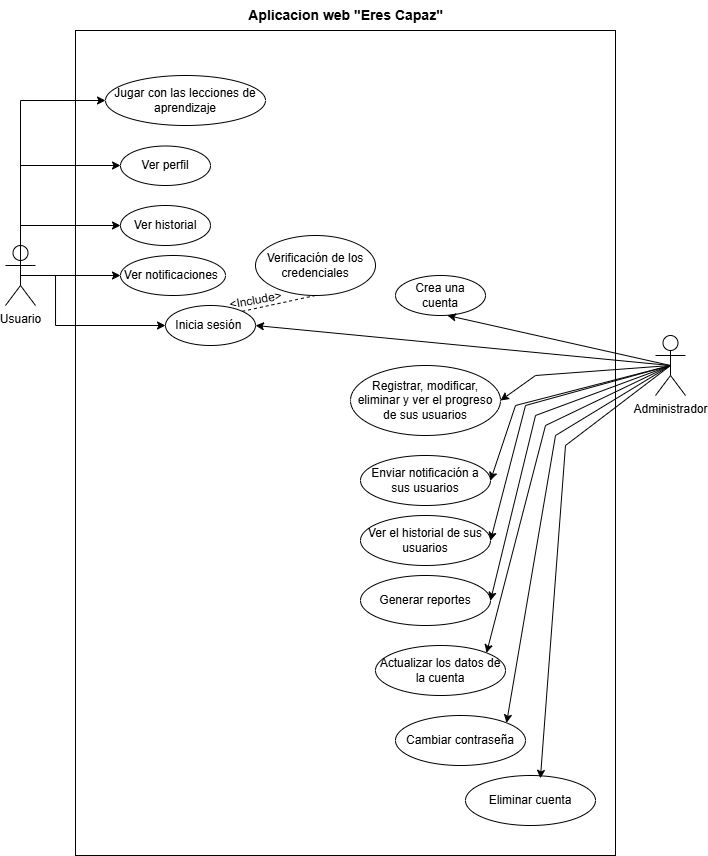

The diagram above was exported from draw.io. Its source (the exported page's mxGraphModel, read from the mxfile embedded in the PNG):
<mxGraphModel dx="147" dy="1730" grid="1" gridSize="10" guides="1" tooltips="1" connect="1" arrows="1" fold="1" page="1" pageScale="1" pageWidth="827" pageHeight="1169" math="0" shadow="0">
  <root>
    <mxCell id="0" />
    <mxCell id="1" parent="0" />
    <mxCell id="0dvLYDpcHsYTJ5OMQYmu-1" value="" style="rounded=0;whiteSpace=wrap;html=1;" vertex="1" parent="1">
      <mxGeometry x="1250" y="-715" width="540" height="825" as="geometry" />
    </mxCell>
    <mxCell id="0dvLYDpcHsYTJ5OMQYmu-6" style="edgeStyle=orthogonalEdgeStyle;rounded=0;orthogonalLoop=1;jettySize=auto;html=1;exitX=0.5;exitY=0.5;exitDx=0;exitDy=0;exitPerimeter=0;" edge="1" parent="1" source="0dvLYDpcHsYTJ5OMQYmu-2" target="0dvLYDpcHsYTJ5OMQYmu-4">
      <mxGeometry relative="1" as="geometry">
        <Array as="points">
          <mxPoint x="1195" y="-580" />
        </Array>
      </mxGeometry>
    </mxCell>
    <mxCell id="0dvLYDpcHsYTJ5OMQYmu-2" value="Usuario" style="shape=umlActor;verticalLabelPosition=bottom;verticalAlign=top;html=1;outlineConnect=0;" vertex="1" parent="1">
      <mxGeometry x="1180" y="-500" width="30" height="60" as="geometry" />
    </mxCell>
    <mxCell id="0dvLYDpcHsYTJ5OMQYmu-3" value="Jugar con las lecciones de aprendizaje" style="ellipse;whiteSpace=wrap;html=1;" vertex="1" parent="1">
      <mxGeometry x="1280" y="-670" width="160" height="50" as="geometry" />
    </mxCell>
    <mxCell id="0dvLYDpcHsYTJ5OMQYmu-4" value="Ver perfil" style="ellipse;whiteSpace=wrap;html=1;" vertex="1" parent="1">
      <mxGeometry x="1295" y="-599.5" width="90" height="39.5" as="geometry" />
    </mxCell>
    <mxCell id="0dvLYDpcHsYTJ5OMQYmu-5" value="Ver historial" style="ellipse;whiteSpace=wrap;html=1;" vertex="1" parent="1">
      <mxGeometry x="1295" y="-540" width="90" height="40" as="geometry" />
    </mxCell>
    <mxCell id="0dvLYDpcHsYTJ5OMQYmu-7" style="edgeStyle=orthogonalEdgeStyle;rounded=0;orthogonalLoop=1;jettySize=auto;html=1;exitX=0.5;exitY=0.5;exitDx=0;exitDy=0;exitPerimeter=0;entryX=0;entryY=0.5;entryDx=0;entryDy=0;" edge="1" parent="1" source="0dvLYDpcHsYTJ5OMQYmu-2" target="0dvLYDpcHsYTJ5OMQYmu-5">
      <mxGeometry relative="1" as="geometry">
        <mxPoint x="1205" y="-510" as="sourcePoint" />
        <mxPoint x="1305" y="-570" as="targetPoint" />
        <Array as="points">
          <mxPoint x="1295" y="-520" />
        </Array>
      </mxGeometry>
    </mxCell>
    <mxCell id="0dvLYDpcHsYTJ5OMQYmu-8" style="edgeStyle=orthogonalEdgeStyle;rounded=0;orthogonalLoop=1;jettySize=auto;html=1;exitX=0.5;exitY=0;exitDx=0;exitDy=0;exitPerimeter=0;entryX=0;entryY=0.5;entryDx=0;entryDy=0;" edge="1" parent="1" source="0dvLYDpcHsYTJ5OMQYmu-2" target="0dvLYDpcHsYTJ5OMQYmu-3">
      <mxGeometry relative="1" as="geometry">
        <mxPoint x="1205" y="-510" as="sourcePoint" />
        <mxPoint x="1305" y="-570" as="targetPoint" />
        <Array as="points">
          <mxPoint x="1195" y="-645" />
        </Array>
      </mxGeometry>
    </mxCell>
    <mxCell id="0dvLYDpcHsYTJ5OMQYmu-9" value="Ver notificaciones&amp;nbsp;" style="ellipse;whiteSpace=wrap;html=1;" vertex="1" parent="1">
      <mxGeometry x="1295" y="-490" width="105" height="40" as="geometry" />
    </mxCell>
    <mxCell id="0dvLYDpcHsYTJ5OMQYmu-10" style="edgeStyle=orthogonalEdgeStyle;rounded=0;orthogonalLoop=1;jettySize=auto;html=1;exitX=0.5;exitY=0.5;exitDx=0;exitDy=0;exitPerimeter=0;" edge="1" parent="1" source="0dvLYDpcHsYTJ5OMQYmu-2" target="0dvLYDpcHsYTJ5OMQYmu-9">
      <mxGeometry relative="1" as="geometry">
        <mxPoint x="1205" y="-510" as="sourcePoint" />
        <mxPoint x="1305" y="-510" as="targetPoint" />
        <Array as="points" />
      </mxGeometry>
    </mxCell>
    <mxCell id="0dvLYDpcHsYTJ5OMQYmu-11" value="Inicia sesión&amp;nbsp;" style="ellipse;whiteSpace=wrap;html=1;" vertex="1" parent="1">
      <mxGeometry x="1340" y="-440" width="90" height="40" as="geometry" />
    </mxCell>
    <mxCell id="0dvLYDpcHsYTJ5OMQYmu-12" style="edgeStyle=orthogonalEdgeStyle;rounded=0;orthogonalLoop=1;jettySize=auto;html=1;exitX=0.5;exitY=0.5;exitDx=0;exitDy=0;exitPerimeter=0;entryX=0;entryY=0.5;entryDx=0;entryDy=0;" edge="1" parent="1" source="0dvLYDpcHsYTJ5OMQYmu-2" target="0dvLYDpcHsYTJ5OMQYmu-11">
      <mxGeometry relative="1" as="geometry">
        <mxPoint x="1205" y="-460" as="sourcePoint" />
        <mxPoint x="1305" y="-460" as="targetPoint" />
        <Array as="points">
          <mxPoint x="1230" y="-470" />
          <mxPoint x="1230" y="-420" />
        </Array>
      </mxGeometry>
    </mxCell>
    <mxCell id="0dvLYDpcHsYTJ5OMQYmu-13" value="Verificación de los credenciales" style="ellipse;whiteSpace=wrap;html=1;" vertex="1" parent="1">
      <mxGeometry x="1430" y="-510" width="120" height="60" as="geometry" />
    </mxCell>
    <mxCell id="0dvLYDpcHsYTJ5OMQYmu-14" value="" style="endArrow=none;dashed=1;html=1;rounded=0;exitX=1;exitY=0;exitDx=0;exitDy=0;entryX=0.5;entryY=1;entryDx=0;entryDy=0;" edge="1" parent="1" source="0dvLYDpcHsYTJ5OMQYmu-11" target="0dvLYDpcHsYTJ5OMQYmu-13">
      <mxGeometry width="50" height="50" relative="1" as="geometry">
        <mxPoint x="1520" y="-450" as="sourcePoint" />
        <mxPoint x="1570" y="-500" as="targetPoint" />
      </mxGeometry>
    </mxCell>
    <mxCell id="0dvLYDpcHsYTJ5OMQYmu-15" value="&amp;lt;Include&amp;gt;" style="text;html=1;align=center;verticalAlign=middle;resizable=0;points=[];autosize=1;strokeColor=none;fillColor=none;rotation=-10;" vertex="1" parent="1">
      <mxGeometry x="1390" y="-460" width="80" height="30" as="geometry" />
    </mxCell>
    <mxCell id="0dvLYDpcHsYTJ5OMQYmu-16" value="Crea una cuenta" style="ellipse;whiteSpace=wrap;html=1;" vertex="1" parent="1">
      <mxGeometry x="1570" y="-470" width="90" height="40" as="geometry" />
    </mxCell>
    <mxCell id="0dvLYDpcHsYTJ5OMQYmu-17" value="Administrador" style="shape=umlActor;verticalLabelPosition=bottom;verticalAlign=top;html=1;outlineConnect=0;" vertex="1" parent="1">
      <mxGeometry x="1830" y="-410" width="30" height="60" as="geometry" />
    </mxCell>
    <mxCell id="0dvLYDpcHsYTJ5OMQYmu-18" value="" style="endArrow=classic;html=1;rounded=0;exitX=0.5;exitY=0.5;exitDx=0;exitDy=0;exitPerimeter=0;entryX=0.578;entryY=1;entryDx=0;entryDy=0;entryPerimeter=0;" edge="1" parent="1" source="0dvLYDpcHsYTJ5OMQYmu-17" target="0dvLYDpcHsYTJ5OMQYmu-16">
      <mxGeometry width="50" height="50" relative="1" as="geometry">
        <mxPoint x="1520" y="-350" as="sourcePoint" />
        <mxPoint x="1570" y="-400" as="targetPoint" />
      </mxGeometry>
    </mxCell>
    <mxCell id="0dvLYDpcHsYTJ5OMQYmu-19" value="" style="endArrow=classic;html=1;rounded=0;entryX=1;entryY=0.5;entryDx=0;entryDy=0;exitX=0.5;exitY=0.5;exitDx=0;exitDy=0;exitPerimeter=0;" edge="1" parent="1" source="0dvLYDpcHsYTJ5OMQYmu-17" target="0dvLYDpcHsYTJ5OMQYmu-11">
      <mxGeometry width="50" height="50" relative="1" as="geometry">
        <mxPoint x="1700" y="-380" as="sourcePoint" />
        <mxPoint x="1520" y="-330" as="targetPoint" />
      </mxGeometry>
    </mxCell>
    <mxCell id="0dvLYDpcHsYTJ5OMQYmu-20" value="Registrar, modificar, eliminar y ver el progreso de sus usuarios" style="ellipse;whiteSpace=wrap;html=1;" vertex="1" parent="1">
      <mxGeometry x="1525" y="-380" width="150" height="70" as="geometry" />
    </mxCell>
    <mxCell id="0dvLYDpcHsYTJ5OMQYmu-21" value="Generar reportes" style="ellipse;whiteSpace=wrap;html=1;" vertex="1" parent="1">
      <mxGeometry x="1535" y="-170" width="130" height="50" as="geometry" />
    </mxCell>
    <mxCell id="0dvLYDpcHsYTJ5OMQYmu-22" value="Ver el historial de sus usuarios" style="ellipse;whiteSpace=wrap;html=1;" vertex="1" parent="1">
      <mxGeometry x="1535" y="-230" width="130" height="50" as="geometry" />
    </mxCell>
    <mxCell id="0dvLYDpcHsYTJ5OMQYmu-23" value="Enviar notificación a sus usuarios" style="ellipse;whiteSpace=wrap;html=1;" vertex="1" parent="1">
      <mxGeometry x="1535" y="-290" width="130" height="50" as="geometry" />
    </mxCell>
    <mxCell id="0dvLYDpcHsYTJ5OMQYmu-24" value="Actualizar los datos de la cuenta" style="ellipse;whiteSpace=wrap;html=1;" vertex="1" parent="1">
      <mxGeometry x="1550" y="-100" width="130" height="50" as="geometry" />
    </mxCell>
    <mxCell id="0dvLYDpcHsYTJ5OMQYmu-25" value="Cambiar contraseña" style="ellipse;whiteSpace=wrap;html=1;" vertex="1" parent="1">
      <mxGeometry x="1570" y="-30" width="130" height="50" as="geometry" />
    </mxCell>
    <mxCell id="0dvLYDpcHsYTJ5OMQYmu-26" value="Eliminar cuenta" style="ellipse;whiteSpace=wrap;html=1;" vertex="1" parent="1">
      <mxGeometry x="1640" y="30" width="130" height="50" as="geometry" />
    </mxCell>
    <mxCell id="0dvLYDpcHsYTJ5OMQYmu-27" value="" style="endArrow=classic;html=1;rounded=0;exitX=0.5;exitY=0.5;exitDx=0;exitDy=0;exitPerimeter=0;entryX=1;entryY=0.5;entryDx=0;entryDy=0;" edge="1" parent="1" source="0dvLYDpcHsYTJ5OMQYmu-17" target="0dvLYDpcHsYTJ5OMQYmu-20">
      <mxGeometry width="50" height="50" relative="1" as="geometry">
        <mxPoint x="1520" y="-250" as="sourcePoint" />
        <mxPoint x="1570" y="-300" as="targetPoint" />
        <Array as="points">
          <mxPoint x="1710" y="-370" />
        </Array>
      </mxGeometry>
    </mxCell>
    <mxCell id="0dvLYDpcHsYTJ5OMQYmu-28" value="" style="endArrow=classic;html=1;rounded=0;exitX=0.5;exitY=0.5;exitDx=0;exitDy=0;exitPerimeter=0;entryX=1;entryY=0.5;entryDx=0;entryDy=0;" edge="1" parent="1" source="0dvLYDpcHsYTJ5OMQYmu-17" target="0dvLYDpcHsYTJ5OMQYmu-23">
      <mxGeometry width="50" height="50" relative="1" as="geometry">
        <mxPoint x="1835" y="-370" as="sourcePoint" />
        <mxPoint x="1685" y="-335" as="targetPoint" />
        <Array as="points">
          <mxPoint x="1690" y="-340" />
        </Array>
      </mxGeometry>
    </mxCell>
    <mxCell id="0dvLYDpcHsYTJ5OMQYmu-29" value="" style="endArrow=classic;html=1;rounded=0;entryX=1;entryY=0.5;entryDx=0;entryDy=0;exitX=0.5;exitY=0.5;exitDx=0;exitDy=0;exitPerimeter=0;" edge="1" parent="1" source="0dvLYDpcHsYTJ5OMQYmu-17" target="0dvLYDpcHsYTJ5OMQYmu-22">
      <mxGeometry width="50" height="50" relative="1" as="geometry">
        <mxPoint x="1820" y="-380" as="sourcePoint" />
        <mxPoint x="1675" y="-255" as="targetPoint" />
        <Array as="points">
          <mxPoint x="1700" y="-340" />
        </Array>
      </mxGeometry>
    </mxCell>
    <mxCell id="0dvLYDpcHsYTJ5OMQYmu-30" value="" style="endArrow=classic;html=1;rounded=0;entryX=1;entryY=0.5;entryDx=0;entryDy=0;exitX=0.5;exitY=0.5;exitDx=0;exitDy=0;exitPerimeter=0;" edge="1" parent="1" source="0dvLYDpcHsYTJ5OMQYmu-17" target="0dvLYDpcHsYTJ5OMQYmu-21">
      <mxGeometry width="50" height="50" relative="1" as="geometry">
        <mxPoint x="1835" y="-370" as="sourcePoint" />
        <mxPoint x="1675" y="-195" as="targetPoint" />
        <Array as="points">
          <mxPoint x="1710" y="-330" />
        </Array>
      </mxGeometry>
    </mxCell>
    <mxCell id="0dvLYDpcHsYTJ5OMQYmu-31" value="" style="endArrow=classic;html=1;rounded=0;entryX=1;entryY=0;entryDx=0;entryDy=0;exitX=0.5;exitY=0.5;exitDx=0;exitDy=0;exitPerimeter=0;" edge="1" parent="1" source="0dvLYDpcHsYTJ5OMQYmu-17" target="0dvLYDpcHsYTJ5OMQYmu-24">
      <mxGeometry width="50" height="50" relative="1" as="geometry">
        <mxPoint x="1820" y="-380" as="sourcePoint" />
        <mxPoint x="1675" y="-135" as="targetPoint" />
        <Array as="points">
          <mxPoint x="1720" y="-320" />
        </Array>
      </mxGeometry>
    </mxCell>
    <mxCell id="0dvLYDpcHsYTJ5OMQYmu-32" value="" style="endArrow=classic;html=1;rounded=0;entryX=1;entryY=0;entryDx=0;entryDy=0;exitX=0.5;exitY=0.5;exitDx=0;exitDy=0;exitPerimeter=0;" edge="1" parent="1" source="0dvLYDpcHsYTJ5OMQYmu-17" target="0dvLYDpcHsYTJ5OMQYmu-25">
      <mxGeometry width="50" height="50" relative="1" as="geometry">
        <mxPoint x="1845" y="-360" as="sourcePoint" />
        <mxPoint x="1670" y="-65" as="targetPoint" />
        <Array as="points">
          <mxPoint x="1730" y="-310" />
        </Array>
      </mxGeometry>
    </mxCell>
    <mxCell id="0dvLYDpcHsYTJ5OMQYmu-33" value="" style="endArrow=classic;html=1;rounded=0;entryX=0.576;entryY=0.057;entryDx=0;entryDy=0;exitX=0.5;exitY=0.5;exitDx=0;exitDy=0;exitPerimeter=0;entryPerimeter=0;" edge="1" parent="1" source="0dvLYDpcHsYTJ5OMQYmu-17" target="0dvLYDpcHsYTJ5OMQYmu-26">
      <mxGeometry width="50" height="50" relative="1" as="geometry">
        <mxPoint x="1855" y="-350" as="sourcePoint" />
        <mxPoint x="1680" y="-55" as="targetPoint" />
        <Array as="points">
          <mxPoint x="1740" y="-300" />
        </Array>
      </mxGeometry>
    </mxCell>
    <mxCell id="0dvLYDpcHsYTJ5OMQYmu-34" value="&lt;font style=&quot;font-size: 14px;&quot;&gt;&lt;b&gt;Aplicacion web &quot;Eres Capaz&quot;&lt;/b&gt;&lt;/font&gt;" style="text;html=1;align=center;verticalAlign=middle;resizable=0;points=[];autosize=1;strokeColor=none;fillColor=none;" vertex="1" parent="1">
      <mxGeometry x="1410" y="-745" width="220" height="30" as="geometry" />
    </mxCell>
  </root>
</mxGraphModel>